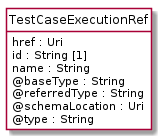

The diagram above was rendered by PlantUML. Its source (embedded in the PNG):
@startuml
hide circle
hide methods
hide stereotype
show <<Enumeration>> stereotype
skinparam class {
   BackgroundColor<<Enumeration>> #E6F5F7
   BackgroundColor<<Ref>> #FFFFE0
   BackgroundColor<<Pivot>> #FFFFFFF
   BackgroundColor<<SimpleType>> #E2F0DA
   BackgroundColor #FCF2E3
}

class TestCaseExecutionRef <<Pivot>> {
    href : Uri
    id : String [1]
    name : String
    @baseType : String
    @referredType : String
    @schemaLocation : Uri
    @type : String
}


@enduml